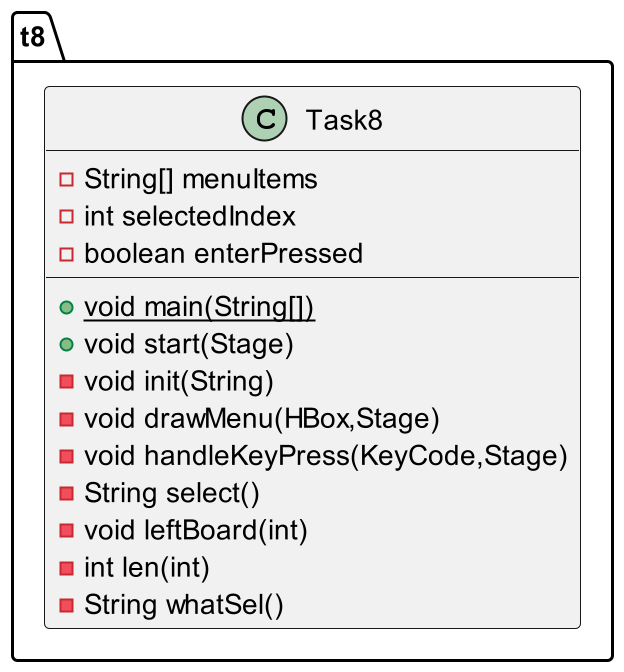

The diagram above was rendered by PlantUML. Its source (embedded in the PNG):
@startuml
class t8.Task8 {
- String[] menuItems
- int selectedIndex
- boolean enterPressed
+ {static} void main(String[])
+ void start(Stage)
- void init(String)
- void drawMenu(HBox,Stage)
- void handleKeyPress(KeyCode,Stage)
- String select()
- void leftBoard(int)
- int len(int)
- String whatSel()
}
@enduml